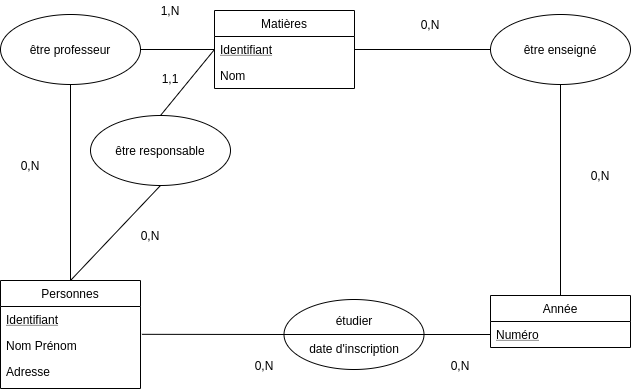

The diagram above was exported from draw.io. Its source (the exported page's mxGraphModel, read from the mxfile embedded in the PNG):
<mxGraphModel dx="398" dy="500" grid="1" gridSize="10" guides="1" tooltips="1" connect="1" arrows="1" fold="1" page="1" pageScale="1" pageWidth="827" pageHeight="1169" math="0" shadow="0">
  <root>
    <mxCell id="0" />
    <mxCell id="1" parent="0" />
    <mxCell id="2" value="" style="endArrow=classic;html=1;fontFamily=Helvetica;exitX=0.5;exitY=0;exitDx=0;exitDy=0;entryX=0.5;entryY=0;entryDx=0;entryDy=0;" edge="1" source="22" target="22" parent="1">
      <mxGeometry width="50" height="50" relative="1" as="geometry">
        <mxPoint x="170" y="750" as="sourcePoint" />
        <mxPoint x="220" y="700" as="targetPoint" />
      </mxGeometry>
    </mxCell>
    <mxCell id="3" value="être professeur" style="ellipse;whiteSpace=wrap;html=1;fontFamily=Helvetica;" vertex="1" parent="1">
      <mxGeometry x="130" y="589" width="140" height="70" as="geometry" />
    </mxCell>
    <mxCell id="4" value="Matières" style="swimlane;fontStyle=0;childLayout=stackLayout;horizontal=1;startSize=26;fillColor=none;horizontalStack=0;resizeParent=1;resizeParentMax=0;resizeLast=0;collapsible=1;marginBottom=0;fontFamily=Helvetica;" vertex="1" parent="1">
      <mxGeometry x="344" y="585" width="140" height="78" as="geometry" />
    </mxCell>
    <mxCell id="5" value="Identifiant" style="text;strokeColor=none;fillColor=none;align=left;verticalAlign=top;spacingLeft=4;spacingRight=4;overflow=hidden;rotatable=0;points=[[0,0.5],[1,0.5]];portConstraint=eastwest;fontStyle=4" vertex="1" parent="4">
      <mxGeometry y="26" width="140" height="26" as="geometry" />
    </mxCell>
    <mxCell id="6" value="Nom" style="text;strokeColor=none;fillColor=none;align=left;verticalAlign=top;spacingLeft=4;spacingRight=4;overflow=hidden;rotatable=0;points=[[0,0.5],[1,0.5]];portConstraint=eastwest;" vertex="1" parent="4">
      <mxGeometry y="52" width="140" height="26" as="geometry" />
    </mxCell>
    <mxCell id="7" style="edgeStyle=none;rounded=0;orthogonalLoop=1;jettySize=auto;html=1;exitX=0.5;exitY=0;exitDx=0;exitDy=0;entryX=0.5;entryY=1;entryDx=0;entryDy=0;endArrow=none;endFill=0;fontFamily=Helvetica;" edge="1" source="22" target="3" parent="1">
      <mxGeometry relative="1" as="geometry" />
    </mxCell>
    <mxCell id="8" style="edgeStyle=none;rounded=0;orthogonalLoop=1;jettySize=auto;html=1;exitX=0;exitY=0.5;exitDx=0;exitDy=0;entryX=1.01;entryY=0.07;entryDx=0;entryDy=0;entryPerimeter=0;endArrow=none;endFill=0;fontFamily=Helvetica;" edge="1" source="9" target="24" parent="1">
      <mxGeometry relative="1" as="geometry" />
    </mxCell>
    <mxCell id="9" value="étudier&lt;br&gt;&lt;br&gt;date d'inscription" style="ellipse;whiteSpace=wrap;html=1;fontFamily=Helvetica;" vertex="1" parent="1">
      <mxGeometry x="413.5" y="874" width="140" height="70" as="geometry" />
    </mxCell>
    <mxCell id="10" style="edgeStyle=none;rounded=0;orthogonalLoop=1;jettySize=auto;html=1;exitX=0;exitY=0.5;exitDx=0;exitDy=0;entryX=1;entryY=0.5;entryDx=0;entryDy=0;endArrow=none;endFill=0;fontFamily=Helvetica;" edge="1" source="9" target="9" parent="1">
      <mxGeometry relative="1" as="geometry" />
    </mxCell>
    <mxCell id="11" style="edgeStyle=none;rounded=0;orthogonalLoop=1;jettySize=auto;html=1;exitX=0;exitY=0.5;exitDx=0;exitDy=0;entryX=1;entryY=0.5;entryDx=0;entryDy=0;endArrow=none;endFill=0;fontFamily=Helvetica;" edge="1" source="13" target="9" parent="1">
      <mxGeometry relative="1" as="geometry" />
    </mxCell>
    <mxCell id="12" value="Année" style="swimlane;fontStyle=0;childLayout=stackLayout;horizontal=1;startSize=26;fillColor=none;horizontalStack=0;resizeParent=1;resizeParentMax=0;resizeLast=0;collapsible=1;marginBottom=0;fontFamily=Helvetica;" vertex="1" parent="1">
      <mxGeometry x="620" y="870" width="140" height="52" as="geometry" />
    </mxCell>
    <mxCell id="13" value="Numéro" style="text;strokeColor=none;fillColor=none;align=left;verticalAlign=top;spacingLeft=4;spacingRight=4;overflow=hidden;rotatable=0;points=[[0,0.5],[1,0.5]];portConstraint=eastwest;fontStyle=4" vertex="1" parent="12">
      <mxGeometry y="26" width="140" height="26" as="geometry" />
    </mxCell>
    <mxCell id="14" value="0,N" style="text;html=1;strokeColor=none;fillColor=none;align=center;verticalAlign=middle;whiteSpace=wrap;rounded=0;fontFamily=Helvetica;" vertex="1" parent="1">
      <mxGeometry x="374" y="930" width="40" height="20" as="geometry" />
    </mxCell>
    <mxCell id="15" value="0,N" style="text;html=1;strokeColor=none;fillColor=none;align=center;verticalAlign=middle;whiteSpace=wrap;rounded=0;fontFamily=Helvetica;" vertex="1" parent="1">
      <mxGeometry x="570" y="930" width="40" height="20" as="geometry" />
    </mxCell>
    <mxCell id="16" value="0,N" style="text;html=1;strokeColor=none;fillColor=none;align=center;verticalAlign=middle;whiteSpace=wrap;rounded=0;fontFamily=Helvetica;" vertex="1" parent="1">
      <mxGeometry x="140" y="730" width="40" height="20" as="geometry" />
    </mxCell>
    <mxCell id="17" value="1,N" style="text;html=1;strokeColor=none;fillColor=none;align=center;verticalAlign=middle;whiteSpace=wrap;rounded=0;fontFamily=Helvetica;" vertex="1" parent="1">
      <mxGeometry x="280" y="575" width="40" height="20" as="geometry" />
    </mxCell>
    <mxCell id="18" style="edgeStyle=none;rounded=0;orthogonalLoop=1;jettySize=auto;html=1;exitX=0.5;exitY=1;exitDx=0;exitDy=0;entryX=0.5;entryY=0;entryDx=0;entryDy=0;endArrow=none;endFill=0;fontFamily=Helvetica;" edge="1" source="19" target="12" parent="1">
      <mxGeometry relative="1" as="geometry" />
    </mxCell>
    <mxCell id="19" value="être enseigné" style="ellipse;whiteSpace=wrap;html=1;fontFamily=Helvetica;" vertex="1" parent="1">
      <mxGeometry x="620" y="589" width="140" height="70" as="geometry" />
    </mxCell>
    <mxCell id="20" style="edgeStyle=none;rounded=0;orthogonalLoop=1;jettySize=auto;html=1;exitX=1;exitY=0.5;exitDx=0;exitDy=0;entryX=0;entryY=0.5;entryDx=0;entryDy=0;endArrow=none;endFill=0;fontFamily=Helvetica;" edge="1" source="5" target="19" parent="1">
      <mxGeometry relative="1" as="geometry" />
    </mxCell>
    <mxCell id="21" style="edgeStyle=none;rounded=0;orthogonalLoop=1;jettySize=auto;html=1;exitX=0;exitY=0.5;exitDx=0;exitDy=0;entryX=1;entryY=0.5;entryDx=0;entryDy=0;endArrow=none;endFill=0;fontFamily=Helvetica;" edge="1" source="5" target="3" parent="1">
      <mxGeometry relative="1" as="geometry" />
    </mxCell>
    <mxCell id="22" value="Personnes" style="swimlane;fontStyle=0;childLayout=stackLayout;horizontal=1;startSize=26;fillColor=none;horizontalStack=0;resizeParent=1;resizeParentMax=0;resizeLast=0;collapsible=1;marginBottom=0;fontFamily=Helvetica;" vertex="1" parent="1">
      <mxGeometry x="130" y="855" width="140" height="108" as="geometry" />
    </mxCell>
    <mxCell id="23" value="Identifiant" style="text;strokeColor=none;fillColor=none;align=left;verticalAlign=top;spacingLeft=4;spacingRight=4;overflow=hidden;rotatable=0;points=[[0,0.5],[1,0.5]];portConstraint=eastwest;fontStyle=4" vertex="1" parent="22">
      <mxGeometry y="26" width="140" height="26" as="geometry" />
    </mxCell>
    <mxCell id="24" value="Nom Prénom" style="text;strokeColor=none;fillColor=none;align=left;verticalAlign=top;spacingLeft=4;spacingRight=4;overflow=hidden;rotatable=0;points=[[0,0.5],[1,0.5]];portConstraint=eastwest;" vertex="1" parent="22">
      <mxGeometry y="52" width="140" height="26" as="geometry" />
    </mxCell>
    <mxCell id="25" value="Adresse" style="text;strokeColor=none;fillColor=none;spacingLeft=4;spacingRight=4;overflow=hidden;rotatable=0;points=[[0,0.5],[1,0.5]];portConstraint=eastwest;fontSize=12;" vertex="1" parent="22">
      <mxGeometry y="78" width="140" height="30" as="geometry" />
    </mxCell>
    <mxCell id="26" value="0,N" style="text;html=1;strokeColor=none;fillColor=none;align=center;verticalAlign=middle;whiteSpace=wrap;rounded=0;fontFamily=Helvetica;" vertex="1" parent="1">
      <mxGeometry x="710" y="740" width="40" height="20" as="geometry" />
    </mxCell>
    <mxCell id="27" value="0,N" style="text;html=1;strokeColor=none;fillColor=none;align=center;verticalAlign=middle;whiteSpace=wrap;rounded=0;fontFamily=Helvetica;" vertex="1" parent="1">
      <mxGeometry x="540" y="589" width="40" height="20" as="geometry" />
    </mxCell>
    <mxCell id="28" style="edgeStyle=none;rounded=0;orthogonalLoop=1;jettySize=auto;html=1;exitX=0.5;exitY=1;exitDx=0;exitDy=0;entryX=0.5;entryY=0;entryDx=0;entryDy=0;endArrow=none;endFill=0;fontFamily=Helvetica;" edge="1" source="29" target="22" parent="1">
      <mxGeometry relative="1" as="geometry" />
    </mxCell>
    <mxCell id="29" value="être responsable" style="ellipse;whiteSpace=wrap;html=1;fontFamily=Helvetica;" vertex="1" parent="1">
      <mxGeometry x="220" y="690" width="140" height="70" as="geometry" />
    </mxCell>
    <mxCell id="30" style="edgeStyle=none;rounded=0;orthogonalLoop=1;jettySize=auto;html=1;exitX=0;exitY=0.5;exitDx=0;exitDy=0;entryX=0.5;entryY=0;entryDx=0;entryDy=0;endArrow=none;endFill=0;fontFamily=Helvetica;" edge="1" source="5" target="29" parent="1">
      <mxGeometry relative="1" as="geometry" />
    </mxCell>
    <mxCell id="31" value="0,N" style="text;html=1;strokeColor=none;fillColor=none;align=center;verticalAlign=middle;whiteSpace=wrap;rounded=0;fontFamily=Helvetica;" vertex="1" parent="1">
      <mxGeometry x="260" y="800" width="40" height="20" as="geometry" />
    </mxCell>
    <mxCell id="32" value="1,1" style="text;html=1;strokeColor=none;fillColor=none;align=center;verticalAlign=middle;whiteSpace=wrap;rounded=0;fontFamily=Helvetica;" vertex="1" parent="1">
      <mxGeometry x="280" y="643" width="40" height="20" as="geometry" />
    </mxCell>
  </root>
</mxGraphModel>